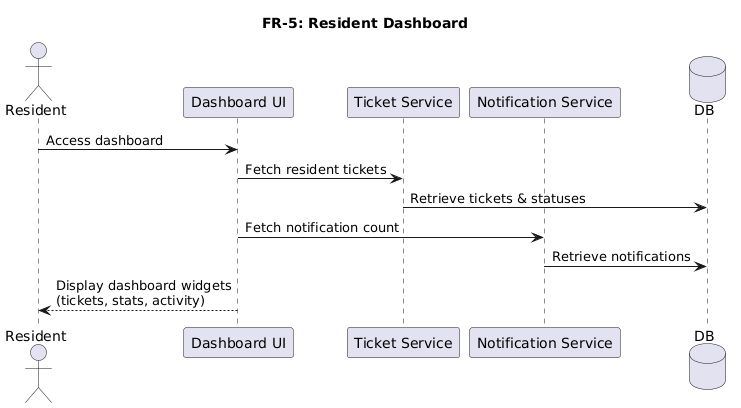

The diagram above was rendered by PlantUML. Its source (embedded in the PNG):
@startuml
title FR-5: Resident Dashboard

actor Resident
participant "Dashboard UI" as UI
participant "Ticket Service" as TS
participant "Notification Service" as NS
database DB

Resident -> UI : Access dashboard
UI -> TS : Fetch resident tickets
TS -> DB : Retrieve tickets & statuses
UI -> NS : Fetch notification count
NS -> DB : Retrieve notifications
UI --> Resident : Display dashboard widgets\n(tickets, stats, activity)
@enduml